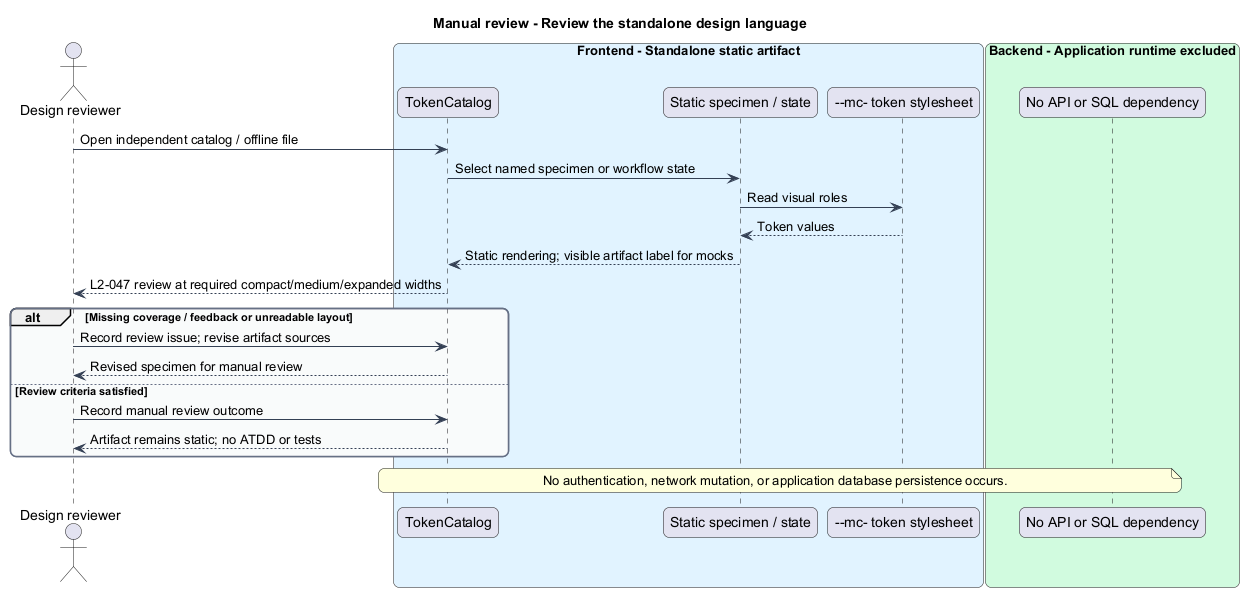

The diagram above was rendered by PlantUML. Its source (embedded in the PNG):
@startuml
skinparam backgroundColor #FFFFFF
skinparam shadowing false
skinparam roundcorner 12
skinparam defaultFontName Arial
skinparam ArrowColor #344054
skinparam rectangle {
  BorderColor #344054
  FontColor #101828
}
skinparam package {
  BorderColor #667085
  FontColor #101828
  BackgroundColor #F9FAFB
}
title Manual review - Review the standalone design language
actor "Design reviewer" as reviewer
box "Frontend - Standalone static artifact" #E0F2FE
  participant "TokenCatalog" as catalog
  participant "Static specimen / state" as example
  participant "--mc- token stylesheet" as tokens
end box
box "Backend - Application runtime excluded" #D1FADF
  participant "No API or SQL dependency" as excluded
end box
reviewer -> catalog : Open independent catalog / offline file
catalog -> example : Select named specimen or workflow state
example -> tokens : Read visual roles
tokens --> example : Token values
example --> catalog : Static rendering; visible artifact label for mocks
catalog --> reviewer : L2-047 review at required compact/medium/expanded widths
alt Missing coverage / feedback or unreadable layout
  reviewer -> catalog : Record review issue; revise artifact sources
  catalog --> reviewer : Revised specimen for manual review
else Review criteria satisfied
  reviewer -> catalog : Record manual review outcome
  catalog --> reviewer : Artifact remains static; no ATDD or tests
end
note over catalog, excluded
No authentication, network mutation, or application database persistence occurs.
end note
@enduml